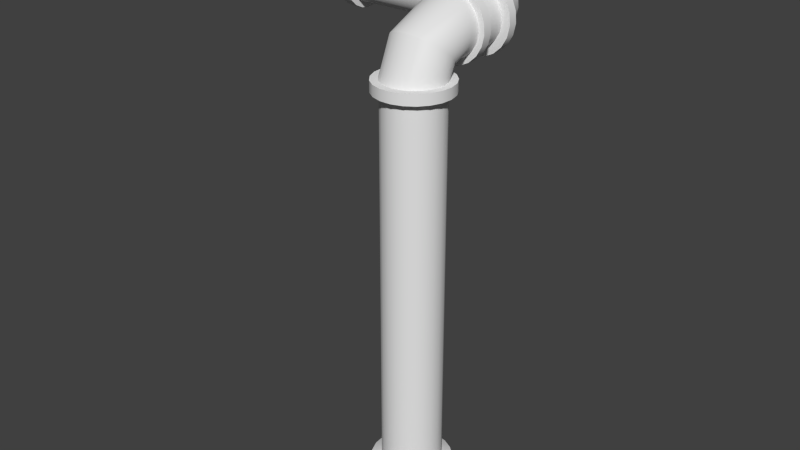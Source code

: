 # Source: rohr7.blend  (saved by Blender 2.70.0; exported with 4.5.12 LTS)
import bpy
from mathutils import Matrix  # noqa: F401  (used for matrix-valued properties, if any)

bpy.ops.wm.read_factory_settings(use_empty=True)
scene = bpy.context.scene
scene.name = 'Scene'

# ---- collections
col_collection_1 = bpy.data.collections.new('Collection 1'); scene.collection.children.link(col_collection_1)

# ---- world
world_world = bpy.data.worlds.new('World'); scene.world = world_world
world_world.color = (0.05088, 0.05088, 0.05088)
world_world.use_sun_shadow = False
world_world.sun_shadow_jitter_overblur = 0.0
world_world.cycles.sampling_method = 'MANUAL'
world_world.cycles.sample_map_resolution = 256

# ---- meshes
me_cylinder = bpy.data.meshes.new('Cylinder')
me_cylinder.from_pydata([(0.0, 0.3671, -2.329), (0.0, 0.3671, 2.329), (0.1082, 0.3508, -2.329), (0.1082, 0.3508, 2.329), (0.2068, 0.3033, -2.329), (0.2068, 0.3033, 2.329), (0.287, 0.2289, -2.329), (0.287, 0.2289, 2.329), (0.3417, 0.1341, -2.329), (0.3417, 0.1341, 2.329), (0.366, 0.02743, -2.329), (0.366, 0.02743, 2.329), (0.3579, -0.08168, -2.329), (0.3579, -0.08168, 2.329), (0.3179, -0.1835, -2.329), (0.3179, -0.1835, 2.329), (0.2497, -0.2691, -2.329), (0.2497, -0.2691, 2.329), (0.1593, -0.3307, -2.329), (0.1593, -0.3307, 2.329), (0.05471, -0.363, -2.329), (0.05471, -0.363, 2.329), (-0.05471, -0.363, -2.329), (-0.05471, -0.363, 2.329), (-0.1593, -0.3307, -2.329), (-0.1593, -0.3307, 2.329), (-0.2497, -0.2691, -2.329), (-0.2497, -0.2691, 2.329), (-0.3179, -0.1835, -2.329), (-0.3179, -0.1835, 2.329), (-0.3579, -0.08168, -2.329), (-0.3579, -0.08168, 2.329), (-0.366, 0.02743, -2.329), (-0.366, 0.02743, 2.329), (-0.3417, 0.1341, -2.329), (-0.3417, 0.1341, 2.329), (-0.287, 0.2289, -2.329), (-0.287, 0.2289, 2.329), (-0.2068, 0.3033, -2.329), (-0.2068, 0.3033, 2.329), (-0.1082, 0.3508, -2.329), (-0.1082, 0.3508, 2.329), (1.79e-08, 0.4946, -2.391), (0.1458, 0.4726, -2.391), (0.2786, 0.4086, -2.391), (0.3867, 0.3084, -2.391), (0.4604, 0.1807, -2.391), (0.4932, 0.03696, -2.391), (0.4822, -0.1101, -2.391), (0.4283, -0.2473, -2.391), (0.3364, -0.3625, -2.391), (0.2146, -0.4456, -2.391), (0.07371, -0.489, -2.391), (-0.07371, -0.489, -2.391), (-0.2146, -0.4456, -2.391), (-0.3364, -0.3625, -2.391), (-0.4283, -0.2473, -2.391), (-0.4822, -0.1101, -2.391), (-0.4932, 0.03696, -2.391), (-0.4604, 0.1807, -2.391), (-0.3867, 0.3084, -2.391), (-0.2786, 0.4086, -2.391), (-0.1458, 0.4726, -2.391), (-2.098e-08, 0.4946, -2.702), (0.1458, 0.4726, -2.702), (0.2786, 0.4086, -2.702), (0.3867, 0.3084, -2.702), (0.4604, 0.1807, -2.702), (0.4932, 0.03696, -2.702), (0.4822, -0.1101, -2.702), (0.4283, -0.2473, -2.702), (0.3364, -0.3625, -2.702), (0.2146, -0.4456, -2.702), (0.07371, -0.489, -2.702), (-0.07371, -0.489, -2.702), (-0.2146, -0.4456, -2.702), (-0.3364, -0.3625, -2.702), (-0.4283, -0.2473, -2.702), (-0.4822, -0.1101, -2.702), (-0.4932, 0.03696, -2.702), (-0.4604, 0.1807, -2.702), (-0.3867, 0.3084, -2.702), (-0.2786, 0.4086, -2.702), (-0.1458, 0.4726, -2.702), (-1.609e-08, 0.5816, -2.765), (0.1714, 0.5557, -2.765), (0.3276, 0.4805, -2.765), (0.4547, 0.3626, -2.765), (0.5414, 0.2125, -2.765), (0.5799, 0.04346, -2.765), (0.567, -0.1294, -2.765), (0.5036, -0.2908, -2.765), (0.3956, -0.4263, -2.765), (0.2523, -0.524, -2.765), (0.08668, -0.5751, -2.765), (-0.08668, -0.5751, -2.765), (-0.2523, -0.524, -2.765), (-0.3956, -0.4263, -2.765), (-0.5036, -0.2908, -2.765), (-0.567, -0.1294, -2.765), (-0.5799, 0.04346, -2.765), (-0.5414, 0.2125, -2.765), (-0.4547, 0.3626, -2.765), (-0.3276, 0.4805, -2.765), (-0.1714, 0.5557, -2.765), (-1.549e-07, 0.5816, -3.662), (0.1714, 0.5557, -3.662), (0.3276, 0.4805, -3.662), (0.4547, 0.3626, -3.662), (0.5414, 0.2125, -3.662), (0.5799, 0.04346, -3.662), (0.567, -0.1294, -3.662), (0.5036, -0.2908, -3.662), (0.3956, -0.4263, -3.662), (0.2523, -0.524, -3.662), (0.08668, -0.5751, -3.662), (-0.08668, -0.5751, -3.662), (-0.2523, -0.524, -3.662), (-0.3956, -0.4263, -3.662), (-0.5036, -0.2908, -3.662), (-0.567, -0.1294, -3.662), (-0.5799, 0.04346, -3.662), (-0.5414, 0.2125, -3.662), (-0.4547, 0.3626, -3.662), (-0.3276, 0.4805, -3.662), (-0.1714, 0.5557, -3.662), (1.577e-08, 0.4645, 2.329), (0.1369, 0.4439, 2.329), (0.2617, 0.3838, 2.329), (0.3632, 0.2896, 2.329), (0.4324, 0.1697, 2.329), (0.4632, 0.03471, 2.329), (0.4529, -0.1034, 2.329), (0.4023, -0.2323, 2.329), (0.316, -0.3405, 2.329), (0.2015, -0.4185, 2.329), (0.06923, -0.4593, 2.329), (-0.06923, -0.4593, 2.329), (-0.2015, -0.4185, 2.329), (-0.316, -0.3405, 2.329), (-0.4023, -0.2323, 2.329), (-0.4529, -0.1034, 2.329), (-0.4632, 0.03471, 2.329), (-0.4324, 0.1697, 2.329), (-0.3632, 0.2896, 2.329), (-0.2617, 0.3838, 2.329), (-0.1369, 0.4439, 2.329), (1.075e-08, 0.4645, 2.461), (0.1369, 0.4439, 2.461), (0.2617, 0.3838, 2.461), (0.3632, 0.2896, 2.461), (0.4324, 0.1697, 2.461), (0.4632, 0.03471, 2.461), (0.4529, -0.1034, 2.461), (0.4023, -0.2323, 2.461), (0.316, -0.3405, 2.461), (0.2015, -0.4185, 2.461), (0.06923, -0.4593, 2.461), (-0.06923, -0.4593, 2.461), (-0.2015, -0.4185, 2.461), (-0.316, -0.3405, 2.461), (-0.4023, -0.2323, 2.461), (-0.4529, -0.1034, 2.461), (-0.4632, 0.03471, 2.461), (-0.4324, 0.1697, 2.461), (-0.3632, 0.2896, 2.461), (-0.2617, 0.3838, 2.461), (-0.1369, 0.4439, 2.461), (-1.145e-09, 0.3736, 2.461), (0.1101, 0.357, 2.461), (0.2105, 0.3087, 2.461), (0.2921, 0.2329, 2.461), (0.3478, 0.1365, 2.461), (0.3726, 0.02792, 2.461), (0.3642, -0.08313, 2.461), (0.3235, -0.1868, 2.461), (0.2541, -0.2739, 2.461), (0.1621, -0.3366, 2.461), (0.05568, -0.3694, 2.461), (-0.05568, -0.3694, 2.461), (-0.1621, -0.3366, 2.461), (-0.2541, -0.2739, 2.461), (-0.3235, -0.1868, 2.461), (-0.3642, -0.08313, 2.461), (-0.3726, 0.02792, 2.461), (-0.3478, 0.1365, 2.461), (-0.2921, 0.2329, 2.461), (-0.2105, 0.3087, 2.461), (-0.1101, 0.357, 2.461), (-2.207e-08, 0.4203, 2.509), (0.1101, 0.4074, 2.52), (0.2105, 0.3699, 2.55), (0.2921, 0.3112, 2.598), (0.3478, 0.2365, 2.659), (0.3726, 0.1523, 2.728), (0.3642, 0.06625, 2.798), (0.3235, -0.0141, 2.863), (0.2541, -0.08158, 2.918), (0.1621, -0.1302, 2.958), (0.05568, -0.1556, 2.979), (-0.05568, -0.1556, 2.979), (-0.1621, -0.1302, 2.958), (-0.2541, -0.08158, 2.918), (-0.3235, -0.0141, 2.863), (-0.3642, 0.06625, 2.798), (-0.3726, 0.1523, 2.728), (-0.3478, 0.2365, 2.659), (-0.2921, 0.3112, 2.598), (-0.2105, 0.3699, 2.55), (-0.1101, 0.4074, 2.52), (-1.407e-07, 0.4769, 2.522), (0.1101, 0.4769, 2.538), (0.2105, 0.4768, 2.587), (0.2921, 0.4766, 2.662), (0.3478, 0.4763, 2.759), (0.3726, 0.4761, 2.867), (0.3642, 0.4758, 2.978), (0.3235, 0.4756, 3.082), (0.2541, 0.4753, 3.169), (0.1621, 0.4752, 3.232), (0.05568, 0.4751, 3.265), (-0.05568, 0.4751, 3.265), (-0.1621, 0.4752, 3.232), (-0.2541, 0.4753, 3.169), (-0.3235, 0.4756, 3.082), (-0.3642, 0.4758, 2.978), (-0.3726, 0.4761, 2.867), (-0.3478, 0.4763, 2.759), (-0.2921, 0.4766, 2.662), (-0.2105, 0.4768, 2.587), (-0.1101, 0.4769, 2.538), (-1.451e-07, 0.5949, 2.522), (0.1101, 0.5948, 2.539), (0.2105, 0.5947, 2.587), (0.2921, 0.5945, 2.663), (0.3478, 0.5943, 2.759), (0.3726, 0.594, 2.868), (0.3642, 0.5938, 2.979), (0.3235, 0.5935, 3.082), (0.2541, 0.5933, 3.169), (0.1621, 0.5931, 3.232), (0.05568, 0.5931, 3.265), (-0.05568, 0.5931, 3.265), (-0.1621, 0.5931, 3.232), (-0.2541, 0.5933, 3.169), (-0.3235, 0.5935, 3.082), (-0.3642, 0.5938, 2.979), (-0.3726, 0.594, 2.868), (-0.3478, 0.5943, 2.759), (-0.2921, 0.5945, 2.663), (-0.2105, 0.5947, 2.587), (-0.1101, 0.5948, 2.539), (-1.391e-07, 0.5951, 2.45), (0.1314, 0.595, 2.469), (0.2512, 0.5949, 2.527), (0.3486, 0.5947, 2.618), (0.4151, 0.5944, 2.733), (0.4447, 0.5941, 2.862), (0.4347, 0.5937, 2.995), (0.3862, 0.5934, 3.119), (0.3033, 0.5932, 3.222), (0.1935, 0.593, 3.297), (0.06646, 0.5929, 3.337), (-0.06646, 0.5929, 3.337), (-0.1935, 0.593, 3.297), (-0.3033, 0.5932, 3.222), (-0.3862, 0.5934, 3.119), (-0.4347, 0.5937, 2.995), (-0.4447, 0.5941, 2.862), (-0.4151, 0.5944, 2.733), (-0.3486, 0.5947, 2.618), (-0.2512, 0.5949, 2.527), (-0.1314, 0.595, 2.469), (-1.417e-07, 0.7131, 2.45), (0.1314, 0.713, 2.47), (0.2512, 0.7129, 2.527), (0.3486, 0.7127, 2.618), (0.4151, 0.7124, 2.733), (0.4447, 0.7121, 2.863), (0.4347, 0.7118, 2.995), (0.3862, 0.7114, 3.119), (0.3033, 0.7112, 3.223), (0.1935, 0.711, 3.298), (0.06646, 0.7109, 3.337), (-0.06646, 0.7109, 3.337), (-0.1935, 0.711, 3.298), (-0.3033, 0.7112, 3.223), (-0.3862, 0.7114, 3.119), (-0.4347, 0.7118, 2.995), (-0.4447, 0.7121, 2.863), (-0.4151, 0.7124, 2.733), (-0.3486, 0.7127, 2.618), (-0.2512, 0.7129, 2.527), (-0.1314, 0.713, 2.47), (-1.509e-07, 0.7129, 2.54), (0.105, 0.7128, 2.556), (0.2006, 0.7127, 2.602), (0.2785, 0.7125, 2.674), (0.3316, 0.7123, 2.766), (0.3552, 0.7121, 2.869), (0.3473, 0.7118, 2.975), (0.3085, 0.7116, 3.074), (0.2423, 0.7114, 3.157), (0.1545, 0.7112, 3.217), (0.05309, 0.7111, 3.248), (-0.05309, 0.7111, 3.248), (-0.1545, 0.7112, 3.217), (-0.2423, 0.7114, 3.157), (-0.3085, 0.7116, 3.074), (-0.3473, 0.7118, 2.975), (-0.3552, 0.7121, 2.869), (-0.3316, 0.7123, 2.766), (-0.2785, 0.7125, 2.674), (-0.2006, 0.7127, 2.602), (-0.105, 0.7128, 2.556), (-1.502e-07, 1.145, 2.438), (0.1358, 1.145, 2.458), (0.2596, 1.145, 2.518), (0.3602, 1.145, 2.611), (0.4289, 1.145, 2.73), (0.4595, 1.144, 2.864), (0.4492, 1.144, 3.001), (0.399, 1.144, 3.129), (0.3134, 1.144, 3.236), (0.1999, 1.143, 3.313), (0.06867, 1.143, 3.354), (-0.06867, 1.143, 3.354), (-0.1999, 1.143, 3.313), (-0.3134, 1.144, 3.236), (-0.399, 1.144, 3.129), (-0.4492, 1.144, 3.001), (-0.4595, 1.144, 2.864), (-0.4289, 1.145, 2.73), (-0.3602, 1.145, 2.611), (-0.2596, 1.145, 2.518), (-0.1358, 1.145, 2.458), (-1.659e-07, 1.031, 2.542), (0.105, 1.031, 2.558), (0.2006, 1.031, 2.604), (0.2785, 1.031, 2.676), (0.3316, 1.031, 2.768), (0.3552, 1.03, 2.872), (0.3473, 1.03, 2.978), (0.3085, 1.03, 3.076), (0.2423, 1.03, 3.159), (0.1545, 1.029, 3.219), (0.05309, 1.029, 3.251), (-0.05309, 1.029, 3.251), (-0.1545, 1.029, 3.219), (-0.2423, 1.03, 3.159), (-0.3085, 1.03, 3.076), (-0.3473, 1.03, 2.978), (-0.3552, 1.03, 2.872), (-0.3316, 1.031, 2.768), (-0.2785, 1.031, 2.676), (-0.2006, 1.031, 2.604), (-0.105, 1.031, 2.558), (-0.1358, 1.031, 2.458), (-0.2596, 1.031, 2.518), (-0.3602, 1.031, 2.611), (-0.4289, 1.031, 2.73), (-0.4595, 1.03, 2.864), (-0.4492, 1.03, 3.001), (-0.399, 1.03, 3.129), (-0.3134, 1.029, 3.236), (-0.1999, 1.029, 3.313), (-0.06867, 1.029, 3.354), (0.06867, 1.029, 3.354), (0.1999, 1.029, 3.313), (0.3134, 1.029, 3.236), (0.399, 1.03, 3.129), (0.4492, 1.03, 3.001), (0.4595, 1.03, 2.864), (0.4289, 1.031, 2.73), (0.3602, 1.031, 2.611), (0.2596, 1.031, 2.518), (0.1358, 1.031, 2.458), (-1.502e-07, 1.031, 2.438), (-0.009198, 1.156, 2.546), (0.09455, 1.156, 2.562), (0.1891, 1.156, 2.608), (0.266, 1.156, 2.679), (0.3185, 1.156, 2.77), (0.3418, 1.156, 2.872), (0.334, 1.155, 2.977), (0.2956, 1.155, 3.074), (0.2302, 1.155, 3.156), (0.1435, 1.155, 3.215), (0.04326, 1.155, 3.246), (-0.06166, 1.155, 3.246), (-0.1619, 1.155, 3.215), (-0.2486, 1.155, 3.156), (-0.314, 1.155, 3.074), (-0.3524, 1.155, 2.977), (-0.3602, 1.156, 2.872), (-0.3368, 1.156, 2.77), (-0.2844, 1.156, 2.679), (-0.2075, 1.156, 2.608), (-0.1129, 1.156, 2.562), (-0.1285, 1.428, 2.546), (-0.04598, 1.49, 2.562), (0.02924, 1.548, 2.608), (0.0905, 1.594, 2.679), (0.1323, 1.626, 2.77), (0.1511, 1.64, 2.872), (0.145, 1.635, 2.977), (0.1147, 1.611, 3.074), (0.06276, 1.572, 3.156), (-0.006072, 1.519, 3.215), (-0.08574, 1.458, 3.246), (-0.1692, 1.394, 3.246), (-0.2489, 1.334, 3.215), (-0.3179, 1.281, 3.156), (-0.3701, 1.242, 3.074), (-0.4007, 1.219, 2.977), (-0.4071, 1.214, 2.872), (-0.3887, 1.228, 2.77), (-0.3471, 1.26, 2.679), (-0.286, 1.307, 2.608), (-0.211, 1.365, 2.562), (-0.4897, 1.608, 2.546), (-0.4899, 1.712, 2.562), (-0.49, 1.806, 2.608), (-0.4901, 1.883, 2.679), (-0.49, 1.936, 2.77), (-0.4898, 1.959, 2.872), (-0.4895, 1.951, 2.977), (-0.4892, 1.913, 3.074), (-0.4888, 1.847, 3.156), (-0.4884, 1.761, 3.215), (-0.4881, 1.66, 3.246), (-0.4878, 1.555, 3.246), (-0.4876, 1.455, 3.215), (-0.4875, 1.369, 3.156), (-0.4876, 1.303, 3.074), (-0.4877, 1.265, 2.977), (-0.4879, 1.257, 2.872), (-0.4882, 1.28, 2.77), (-0.4886, 1.333, 2.679), (-0.489, 1.41, 2.608), (-0.4893, 1.504, 2.562), (-0.4987, 1.618, 2.45), (-0.499, 1.75, 2.47), (-0.4992, 1.87, 2.528), (-0.4992, 1.968, 2.619), (-0.4991, 2.035, 2.735), (-0.4988, 2.065, 2.865), (-0.4985, 2.055, 2.998), (-0.4981, 2.006, 3.122), (-0.4976, 1.923, 3.227), (-0.4971, 1.812, 3.302), (-0.4967, 1.685, 3.342), (-0.4963, 1.551, 3.342), (-0.4961, 1.423, 3.302), (-0.496, 1.313, 3.227), (-0.496, 1.229, 3.122), (-0.4962, 1.181, 2.998), (-0.4965, 1.171, 2.865), (-0.4969, 1.2, 2.735), (-0.4973, 1.267, 2.619), (-0.4978, 1.365, 2.528), (-0.4983, 1.486, 2.47), (-0.6139, 1.618, 2.45), (-0.6142, 1.75, 2.47), (-0.6144, 1.87, 2.528), (-0.6145, 1.968, 2.619), (-0.6143, 2.035, 2.735), (-0.6141, 2.065, 2.865), (-0.6137, 2.055, 2.998), (-0.6133, 2.006, 3.122), (-0.6128, 1.923, 3.227), (-0.6124, 1.812, 3.302), (-0.6119, 1.685, 3.342), (-0.6116, 1.551, 3.342), (-0.6113, 1.423, 3.302), (-0.6112, 1.313, 3.227), (-0.6113, 1.229, 3.122), (-0.6114, 1.181, 2.998), (-0.6117, 1.171, 2.865), (-0.6121, 1.2, 2.735), (-0.6126, 1.267, 2.619), (-0.6131, 1.365, 2.528), (-0.6135, 1.486, 2.47), (-0.6025, 1.618, 2.562), (-0.6028, 1.717, 2.577), (-0.6029, 1.807, 2.62), (-0.6029, 1.881, 2.689), (-0.6029, 1.931, 2.775), (-0.6027, 1.953, 2.873), (-0.6024, 1.946, 2.973), (-0.6021, 1.909, 3.067), (-0.6017, 1.847, 3.145), (-0.6014, 1.764, 3.201), (-0.601, 1.668, 3.231), (-0.6008, 1.568, 3.231), (-0.6006, 1.472, 3.201), (-0.6005, 1.389, 3.145), (-0.6005, 1.326, 3.067), (-0.6007, 1.29, 2.973), (-0.6009, 1.282, 2.873), (-0.6012, 1.304, 2.775), (-0.6015, 1.355, 2.689), (-0.6019, 1.428, 2.62), (-0.6022, 1.519, 2.577), (-2.032, 1.618, 2.562), (-2.032, 1.717, 2.577), (-2.033, 1.807, 2.62), (-2.033, 1.881, 2.689), (-2.033, 1.931, 2.775), (-2.032, 1.953, 2.873), (-2.032, 1.946, 2.973), (-2.032, 1.909, 3.067), (-2.031, 1.847, 3.145), (-2.031, 1.764, 3.201), (-2.031, 1.668, 3.231), (-2.03, 1.568, 3.231), (-2.03, 1.472, 3.201), (-2.03, 1.389, 3.145), (-2.03, 1.326, 3.067), (-2.03, 1.29, 2.973), (-2.031, 1.282, 2.873), (-2.031, 1.304, 2.775), (-2.031, 1.355, 2.689), (-2.032, 1.428, 2.62), (-2.032, 1.519, 2.577), (-2.032, 1.618, 2.485), (-2.033, 1.739, 2.504), (-2.033, 1.85, 2.557), (-2.033, 1.94, 2.641), (-2.033, 2.002, 2.747), (-2.033, 2.029, 2.867), (-2.032, 2.02, 2.99), (-2.032, 1.975, 3.105), (-2.031, 1.899, 3.201), (-2.031, 1.797, 3.27), (-2.031, 1.679, 3.307), (-2.03, 1.556, 3.307), (-2.03, 1.439, 3.27), (-2.03, 1.337, 3.201), (-2.03, 1.26, 3.105), (-2.03, 1.215, 2.99), (-2.03, 1.206, 2.867), (-2.031, 1.233, 2.747), (-2.031, 1.295, 2.641), (-2.032, 1.385, 2.557), (-2.032, 1.496, 2.504), (-2.174, 1.618, 2.485), (-2.175, 1.739, 2.504), (-2.175, 1.85, 2.557), (-2.175, 1.94, 2.641), (-2.175, 2.002, 2.747), (-2.175, 2.029, 2.867), (-2.174, 2.02, 2.99), (-2.174, 1.975, 3.105), (-2.173, 1.899, 3.201), (-2.173, 1.797, 3.27), (-2.173, 1.679, 3.307), (-2.172, 1.556, 3.307), (-2.172, 1.439, 3.27), (-2.172, 1.337, 3.201), (-2.172, 1.26, 3.105), (-2.172, 1.215, 2.99), (-2.172, 1.206, 2.867), (-2.173, 1.233, 2.747), (-2.173, 1.295, 2.641), (-2.174, 1.385, 2.557), (-2.174, 1.496, 2.504), (-2.174, 1.618, 2.548), (-2.174, 1.721, 2.563), (-2.175, 1.815, 2.609), (-2.175, 1.892, 2.68), (-2.175, 1.944, 2.77), (-2.174, 1.967, 2.872), (-2.174, 1.959, 2.976), (-2.174, 1.921, 3.074), (-2.173, 1.856, 3.155), (-2.173, 1.77, 3.214), (-2.173, 1.67, 3.245), (-2.172, 1.565, 3.245), (-2.172, 1.466, 3.214), (-2.172, 1.379, 3.155), (-2.172, 1.314, 3.074), (-2.172, 1.276, 2.976), (-2.173, 1.268, 2.872), (-2.173, 1.291, 2.77), (-2.173, 1.344, 2.68), (-2.174, 1.42, 2.609), (-2.174, 1.514, 2.563), (-2.544, 1.725, 2.548), (-2.466, 1.794, 2.563), (-2.396, 1.856, 2.609), (-2.338, 1.907, 2.68), (-2.299, 1.941, 2.77), (-2.281, 1.956, 2.872), (-2.287, 1.951, 2.976), (-2.315, 1.925, 3.074), (-2.364, 1.882, 3.155), (-2.429, 1.825, 3.214), (-2.503, 1.759, 3.245), (-2.582, 1.689, 3.245), (-2.656, 1.623, 3.214), (-2.721, 1.566, 3.155), (-2.77, 1.523, 3.074), (-2.799, 1.498, 2.976), (-2.805, 1.493, 2.872), (-2.788, 1.509, 2.77), (-2.749, 1.544, 2.68), (-2.691, 1.594, 2.609), (-2.621, 1.657, 2.563), (-2.669, 2.056, 2.548), (-2.566, 2.057, 2.563), (-2.472, 2.058, 2.609), (-2.395, 2.058, 2.68), (-2.343, 2.058, 2.77), (-2.32, 2.058, 2.872), (-2.328, 2.058, 2.976), (-2.366, 2.057, 3.074), (-2.431, 2.057, 3.155), (-2.517, 2.056, 3.214), (-2.617, 2.055, 3.245), (-2.722, 2.054, 3.245), (-2.821, 2.053, 3.214), (-2.908, 2.053, 3.155), (-2.973, 2.052, 3.074), (-3.011, 2.052, 2.976), (-3.019, 2.053, 2.872), (-2.996, 2.053, 2.77), (-2.943, 2.054, 2.68), (-2.867, 2.054, 2.609), (-2.773, 2.055, 2.563), (-2.669, 2.056, 2.463), (-2.541, 2.057, 2.482), (-2.424, 2.058, 2.538), (-2.329, 2.059, 2.627), (-2.264, 2.059, 2.739), (-2.235, 2.059, 2.866), (-2.245, 2.059, 2.995), (-2.292, 2.058, 3.116), (-2.373, 2.057, 3.218), (-2.48, 2.056, 3.291), (-2.604, 2.055, 3.329), (-2.734, 2.054, 3.329), (-2.858, 2.053, 3.291), (-2.966, 2.052, 3.218), (-3.047, 2.052, 3.116), (-3.094, 2.052, 2.995), (-3.104, 2.052, 2.866), (-3.075, 2.052, 2.739), (-3.01, 2.053, 2.627), (-2.915, 2.054, 2.538), (-2.798, 2.055, 2.482), (-2.669, 3.153, 2.463), (-2.541, 3.154, 2.482), (-2.424, 3.155, 2.538), (-2.329, 3.156, 2.627), (-2.264, 3.156, 2.739), (-2.235, 3.156, 2.866), (-2.245, 3.155, 2.995), (-2.292, 3.155, 3.116), (-2.373, 3.154, 3.218), (-2.48, 3.153, 3.291), (-2.604, 3.152, 3.329), (-2.734, 3.151, 3.329), (-2.858, 3.15, 3.291), (-2.966, 3.149, 3.218), (-3.047, 3.149, 3.116), (-3.094, 3.148, 2.995), (-3.104, 3.149, 2.866), (-3.075, 3.149, 2.739), (-3.01, 3.15, 2.627), (-2.915, 3.151, 2.538), (-2.798, 3.152, 2.482)], [], [(0, 1, 3, 2), (2, 3, 5, 4), (4, 5, 7, 6), (6, 7, 9, 8), (8, 9, 11, 10), (10, 11, 13, 12), (12, 13, 15, 14), (14, 15, 17, 16), (16, 17, 19, 18), (18, 19, 21, 20), (20, 21, 23, 22), (22, 23, 25, 24), (24, 25, 27, 26), (26, 27, 29, 28), (28, 29, 31, 30), (30, 31, 33, 32), (32, 33, 35, 34), (34, 35, 37, 36), (36, 37, 39, 38), (23, 21, 136, 137), (40, 41, 1, 0), (38, 39, 41, 40), (36, 38, 61, 60), (45, 46, 67, 66), (0, 2, 43, 42), (14, 16, 50, 49), (20, 22, 53, 52), (4, 6, 45, 44), (26, 28, 56, 55), (32, 34, 59, 58), (10, 12, 48, 47), (38, 40, 62, 61), (16, 18, 51, 50), (22, 24, 54, 53), (6, 8, 46, 45), (28, 30, 57, 56), (34, 36, 60, 59), (12, 14, 49, 48), (40, 0, 42, 62), (18, 20, 52, 51), (2, 4, 44, 43), (24, 26, 55, 54), (8, 10, 47, 46), (30, 32, 58, 57), (79, 80, 101, 100), (56, 57, 78, 77), (43, 44, 65, 64), (54, 55, 76, 75), (52, 53, 74, 73), (61, 62, 83, 82), (50, 51, 72, 71), (59, 60, 81, 80), (48, 49, 70, 69), (46, 47, 68, 67), (57, 58, 79, 78), (44, 45, 66, 65), (55, 56, 77, 76), (42, 43, 64, 63), (53, 54, 75, 74), (62, 42, 63, 83), (51, 52, 73, 72), (60, 61, 82, 81), (49, 50, 71, 70), (58, 59, 80, 79), (47, 48, 69, 68), (102, 103, 124, 123), (68, 69, 90, 89), (66, 67, 88, 87), (77, 78, 99, 98), (64, 65, 86, 85), (75, 76, 97, 96), (73, 74, 95, 94), (82, 83, 104, 103), (71, 72, 93, 92), (80, 81, 102, 101), (69, 70, 91, 90), (67, 68, 89, 88), (78, 79, 100, 99), (65, 66, 87, 86), (76, 77, 98, 97), (63, 64, 85, 84), (74, 75, 96, 95), (83, 63, 84, 104), (72, 73, 94, 93), (81, 82, 103, 102), (70, 71, 92, 91), (137, 136, 157, 158), (91, 92, 113, 112), (100, 101, 122, 121), (89, 90, 111, 110), (87, 88, 109, 108), (98, 99, 120, 119), (85, 86, 107, 106), (96, 97, 118, 117), (94, 95, 116, 115), (103, 104, 125, 124), (92, 93, 114, 113), (101, 102, 123, 122), (90, 91, 112, 111), (88, 89, 110, 109), (99, 100, 121, 120), (86, 87, 108, 107), (97, 98, 119, 118), (84, 85, 106, 105), (95, 96, 117, 116), (104, 84, 105, 125), (93, 94, 115, 114), (7, 5, 128, 129), (29, 27, 139, 140), (35, 33, 142, 143), (13, 11, 131, 132), (41, 39, 145, 146), (19, 17, 134, 135), (25, 23, 137, 138), (9, 7, 129, 130), (31, 29, 140, 141), (37, 35, 143, 144), (15, 13, 132, 133), (1, 41, 146, 126), (21, 19, 135, 136), (5, 3, 127, 128), (27, 25, 138, 139), (11, 9, 130, 131), (33, 31, 141, 142), (39, 37, 144, 145), (3, 1, 126, 127), (17, 15, 133, 134), (149, 148, 169, 170), (146, 145, 166, 167), (135, 134, 155, 156), (144, 143, 164, 165), (133, 132, 153, 154), (131, 130, 151, 152), (142, 141, 162, 163), (129, 128, 149, 150), (140, 139, 160, 161), (127, 126, 147, 148), (138, 137, 158, 159), (126, 146, 167, 147), (136, 135, 156, 157), (145, 144, 165, 166), (134, 133, 154, 155), (143, 142, 163, 164), (132, 131, 152, 153), (130, 129, 150, 151), (141, 140, 161, 162), (128, 127, 148, 149), (139, 138, 159, 160), (172, 171, 192, 193), (160, 159, 180, 181), (158, 157, 178, 179), (167, 166, 187, 188), (156, 155, 176, 177), (165, 164, 185, 186), (154, 153, 174, 175), (152, 151, 172, 173), (163, 162, 183, 184), (150, 149, 170, 171), (161, 160, 181, 182), (148, 147, 168, 169), (159, 158, 179, 180), (147, 167, 188, 168), (157, 156, 177, 178), (166, 165, 186, 187), (155, 154, 175, 176), (164, 163, 184, 185), (153, 152, 173, 174), (151, 150, 171, 172), (162, 161, 182, 183), (206, 205, 226, 227), (183, 182, 203, 204), (170, 169, 190, 191), (181, 180, 201, 202), (179, 178, 199, 200), (188, 187, 208, 209), (177, 176, 197, 198), (186, 185, 206, 207), (175, 174, 195, 196), (173, 172, 193, 194), (184, 183, 204, 205), (171, 170, 191, 192), (182, 181, 202, 203), (169, 168, 189, 190), (180, 179, 200, 201), (168, 188, 209, 189), (178, 177, 198, 199), (187, 186, 207, 208), (176, 175, 196, 197), (185, 184, 205, 206), (174, 173, 194, 195), (229, 228, 249, 250), (195, 194, 215, 216), (193, 192, 213, 214), (204, 203, 224, 225), (191, 190, 211, 212), (202, 201, 222, 223), (200, 199, 220, 221), (209, 208, 229, 230), (198, 197, 218, 219), (207, 206, 227, 228), (196, 195, 216, 217), (194, 193, 214, 215), (205, 204, 225, 226), (192, 191, 212, 213), (203, 202, 223, 224), (190, 189, 210, 211), (201, 200, 221, 222), (189, 209, 230, 210), (199, 198, 219, 220), (208, 207, 228, 229), (197, 196, 217, 218), (231, 251, 272, 252), (218, 217, 238, 239), (227, 226, 247, 248), (216, 215, 236, 237), (214, 213, 234, 235), (225, 224, 245, 246), (212, 211, 232, 233), (223, 222, 243, 244), (221, 220, 241, 242), (230, 229, 250, 251), (219, 218, 239, 240), (228, 227, 248, 249), (217, 216, 237, 238), (215, 214, 235, 236), (226, 225, 246, 247), (213, 212, 233, 234), (224, 223, 244, 245), (211, 210, 231, 232), (222, 221, 242, 243), (210, 230, 251, 231), (220, 219, 240, 241), (253, 252, 273, 274), (241, 240, 261, 262), (250, 249, 270, 271), (239, 238, 259, 260), (248, 247, 268, 269), (237, 236, 257, 258), (235, 234, 255, 256), (246, 245, 266, 267), (233, 232, 253, 254), (244, 243, 264, 265), (242, 241, 262, 263), (251, 250, 271, 272), (240, 239, 260, 261), (249, 248, 269, 270), (238, 237, 258, 259), (236, 235, 256, 257), (247, 246, 267, 268), (234, 233, 254, 255), (245, 244, 265, 266), (232, 231, 252, 253), (243, 242, 263, 264), (264, 263, 284, 285), (252, 272, 293, 273), (262, 261, 282, 283), (271, 270, 291, 292), (260, 259, 280, 281), (269, 268, 289, 290), (258, 257, 278, 279), (256, 255, 276, 277), (267, 266, 287, 288), (254, 253, 274, 275), (265, 264, 285, 286), (263, 262, 283, 284), (272, 271, 292, 293), (261, 260, 281, 282), (270, 269, 290, 291), (259, 258, 279, 280), (257, 256, 277, 278), (268, 267, 288, 289), (255, 254, 275, 276), (266, 265, 286, 287), (280, 301, 302, 281), (310, 352, 353, 311), (290, 311, 312, 291), (288, 309, 310, 289), (278, 299, 300, 279), (286, 307, 308, 287), (276, 297, 298, 277), (283, 304, 305, 284), (274, 295, 296, 275), (284, 305, 306, 285), (293, 314, 294, 273), (281, 302, 303, 282), (291, 312, 313, 292), (279, 300, 301, 280), (289, 310, 311, 290), (287, 308, 309, 288), (277, 298, 299, 278), (285, 306, 307, 286), (275, 296, 297, 276), (273, 294, 295, 274), (282, 303, 304, 283), (292, 313, 314, 293), (343, 342, 371, 370), (337, 336, 377, 376), (338, 337, 376, 375), (369, 370, 322, 323), (372, 373, 319, 320), (350, 349, 364, 363), (375, 376, 316, 317), (360, 361, 331, 332), (353, 352, 361, 360), (374, 375, 317, 318), (355, 354, 359, 358), (359, 360, 332, 333), (348, 347, 366, 365), (352, 351, 362, 361), (345, 344, 369, 368), (364, 365, 327, 328), (349, 348, 365, 364), (361, 362, 330, 331), (357, 358, 334, 335), (342, 341, 372, 371), (370, 371, 321, 322), (336, 356, 357, 377), (368, 369, 323, 324), (371, 372, 320, 321), (341, 340, 373, 372), (367, 368, 324, 325), (347, 346, 367, 366), (377, 357, 335, 315), (340, 339, 374, 373), (365, 366, 326, 327), (358, 359, 333, 334), (344, 343, 370, 369), (346, 345, 368, 367), (339, 338, 375, 374), (351, 350, 363, 362), (376, 377, 315, 316), (373, 374, 318, 319), (362, 363, 329, 330), (366, 367, 325, 326), (363, 364, 328, 329), (356, 355, 358, 357), (354, 353, 360, 359), (309, 351, 352, 310), (308, 350, 351, 309), (311, 353, 354, 312), (312, 354, 355, 313), (313, 355, 356, 314), (307, 349, 350, 308), (306, 348, 349, 307), (305, 347, 348, 306), (304, 346, 347, 305), (303, 345, 346, 304), (302, 344, 345, 303), (314, 356, 336, 294), (294, 336, 337, 295), (295, 337, 338, 296), (296, 338, 339, 297), (297, 339, 340, 298), (298, 340, 341, 299), (301, 343, 344, 302), (300, 342, 343, 301), (299, 341, 342, 300), (323, 322, 385, 386), (327, 326, 389, 390), (318, 317, 380, 381), (325, 324, 387, 388), (315, 335, 398, 378), (331, 330, 393, 394), (322, 321, 384, 385), (332, 331, 394, 395), (328, 327, 390, 391), (326, 325, 388, 389), (329, 328, 391, 392), (334, 333, 396, 397), (321, 320, 383, 384), (317, 316, 379, 380), (320, 319, 382, 383), (335, 334, 397, 398), (330, 329, 392, 393), (333, 332, 395, 396), (319, 318, 381, 382), (324, 323, 386, 387), (316, 315, 378, 379), (396, 395, 416, 417), (389, 388, 409, 410), (392, 391, 412, 413), (384, 383, 404, 405), (380, 379, 400, 401), (378, 398, 419, 399), (398, 397, 418, 419), (395, 394, 415, 416), (387, 386, 407, 408), (388, 387, 408, 409), (393, 392, 413, 414), (397, 396, 417, 418), (391, 390, 411, 412), (379, 378, 399, 400), (386, 385, 406, 407), (390, 389, 410, 411), (381, 380, 401, 402), (394, 393, 414, 415), (383, 382, 403, 404), (385, 384, 405, 406), (382, 381, 402, 403), (406, 405, 426, 427), (403, 402, 423, 424), (417, 416, 437, 438), (410, 409, 430, 431), (413, 412, 433, 434), (405, 404, 425, 426), (401, 400, 421, 422), (399, 419, 440, 420), (419, 418, 439, 440), (416, 415, 436, 437), (408, 407, 428, 429), (409, 408, 429, 430), (414, 413, 434, 435), (418, 417, 438, 439), (412, 411, 432, 433), (400, 399, 420, 421), (407, 406, 427, 428), (411, 410, 431, 432), (402, 401, 422, 423), (415, 414, 435, 436), (404, 403, 424, 425), (425, 424, 445, 446), (427, 426, 447, 448), (424, 423, 444, 445), (438, 437, 458, 459), (431, 430, 451, 452), (434, 433, 454, 455), (426, 425, 446, 447), (422, 421, 442, 443), (420, 440, 461, 441), (440, 439, 460, 461), (437, 436, 457, 458), (429, 428, 449, 450), (430, 429, 450, 451), (435, 434, 455, 456), (439, 438, 459, 460), (433, 432, 453, 454), (421, 420, 441, 442), (428, 427, 448, 449), (432, 431, 452, 453), (423, 422, 443, 444), (436, 435, 456, 457), (444, 443, 464, 465), (457, 456, 477, 478), (446, 445, 466, 467), (448, 447, 468, 469), (445, 444, 465, 466), (459, 458, 479, 480), (452, 451, 472, 473), (455, 454, 475, 476), (447, 446, 467, 468), (443, 442, 463, 464), (441, 461, 482, 462), (461, 460, 481, 482), (458, 457, 478, 479), (450, 449, 470, 471), (451, 450, 471, 472), (456, 455, 476, 477), (460, 459, 480, 481), (454, 453, 474, 475), (442, 441, 462, 463), (449, 448, 469, 470), (453, 452, 473, 474), (470, 469, 490, 491), (474, 473, 494, 495), (465, 464, 485, 486), (478, 477, 498, 499), (467, 466, 487, 488), (469, 468, 489, 490), (466, 465, 486, 487), (480, 479, 500, 501), (473, 472, 493, 494), (476, 475, 496, 497), (468, 467, 488, 489), (464, 463, 484, 485), (462, 482, 503, 483), (482, 481, 502, 503), (479, 478, 499, 500), (471, 470, 491, 492), (472, 471, 492, 493), (477, 476, 497, 498), (481, 480, 501, 502), (475, 474, 495, 496), (463, 462, 483, 484), (496, 495, 516, 517), (484, 483, 504, 505), (491, 490, 511, 512), (495, 494, 515, 516), (486, 485, 506, 507), (499, 498, 519, 520), (488, 487, 508, 509), (490, 489, 510, 511), (487, 486, 507, 508), (501, 500, 521, 522), (494, 493, 514, 515), (497, 496, 517, 518), (489, 488, 509, 510), (485, 484, 505, 506), (483, 503, 524, 504), (503, 502, 523, 524), (500, 499, 520, 521), (492, 491, 512, 513), (493, 492, 513, 514), (498, 497, 518, 519), (502, 501, 522, 523), (519, 518, 539, 540), (523, 522, 543, 544), (517, 516, 537, 538), (505, 504, 525, 526), (512, 511, 532, 533), (516, 515, 536, 537), (507, 506, 527, 528), (520, 519, 540, 541), (509, 508, 529, 530), (511, 510, 531, 532), (508, 507, 528, 529), (522, 521, 542, 543), (515, 514, 535, 536), (518, 517, 538, 539), (510, 509, 530, 531), (506, 505, 526, 527), (504, 524, 545, 525), (524, 523, 544, 545), (521, 520, 541, 542), (513, 512, 533, 534), (514, 513, 534, 535), (545, 544, 565, 566), (542, 541, 562, 563), (534, 533, 554, 555), (535, 534, 555, 556), (540, 539, 560, 561), (544, 543, 564, 565), (538, 537, 558, 559), (526, 525, 546, 547), (533, 532, 553, 554), (537, 536, 557, 558), (528, 527, 548, 549), (541, 540, 561, 562), (530, 529, 550, 551), (532, 531, 552, 553), (529, 528, 549, 550), (543, 542, 563, 564), (536, 535, 556, 557), (539, 538, 559, 560), (531, 530, 551, 552), (527, 526, 547, 548), (525, 545, 566, 546), (548, 547, 568, 569), (546, 566, 587, 567), (566, 565, 586, 587), (563, 562, 583, 584), (555, 554, 575, 576), (556, 555, 576, 577), (561, 560, 581, 582), (565, 564, 585, 586), (559, 558, 579, 580), (547, 546, 567, 568), (554, 553, 574, 575), (558, 557, 578, 579), (549, 548, 569, 570), (562, 561, 582, 583), (551, 550, 571, 572), (553, 552, 573, 574), (550, 549, 570, 571), (564, 563, 584, 585), (557, 556, 577, 578), (560, 559, 580, 581), (552, 551, 572, 573), (581, 580, 601, 602), (573, 572, 593, 594), (569, 568, 589, 590), (567, 587, 608, 588), (587, 586, 607, 608), (584, 583, 604, 605), (576, 575, 596, 597), (577, 576, 597, 598), (582, 581, 602, 603), (586, 585, 606, 607), (580, 579, 600, 601), (568, 567, 588, 589), (575, 574, 595, 596), (579, 578, 599, 600), (570, 569, 590, 591), (583, 582, 603, 604), (572, 571, 592, 593), (574, 573, 594, 595), (571, 570, 591, 592), (585, 584, 605, 606), (578, 577, 598, 599), (606, 605, 626, 627), (599, 598, 619, 620), (602, 601, 622, 623), (594, 593, 614, 615), (590, 589, 610, 611), (588, 608, 629, 609), (608, 607, 628, 629), (605, 604, 625, 626), (597, 596, 617, 618), (598, 597, 618, 619), (603, 602, 623, 624), (607, 606, 627, 628), (601, 600, 621, 622), (589, 588, 609, 610), (596, 595, 616, 617), (600, 599, 620, 621), (591, 590, 611, 612), (604, 603, 624, 625), (593, 592, 613, 614), (595, 594, 615, 616), (592, 591, 612, 613), (616, 615, 636, 637), (613, 612, 633, 634), (627, 626, 647, 648), (620, 619, 640, 641), (623, 622, 643, 644), (615, 614, 635, 636), (611, 610, 631, 632), (609, 629, 650, 630), (629, 628, 649, 650), (626, 625, 646, 647), (618, 617, 638, 639), (619, 618, 639, 640), (624, 623, 644, 645), (628, 627, 648, 649), (622, 621, 642, 643), (610, 609, 630, 631), (617, 616, 637, 638), (621, 620, 641, 642), (612, 611, 632, 633), (625, 624, 645, 646), (614, 613, 634, 635), (635, 634, 655, 656), (637, 636, 657, 658), (634, 633, 654, 655), (648, 647, 668, 669), (641, 640, 661, 662), (644, 643, 664, 665), (636, 635, 656, 657), (632, 631, 652, 653), (630, 650, 671, 651), (650, 649, 670, 671), (647, 646, 667, 668), (639, 638, 659, 660), (640, 639, 660, 661), (645, 644, 665, 666), (649, 648, 669, 670), (643, 642, 663, 664), (631, 630, 651, 652), (638, 637, 658, 659), (642, 641, 662, 663), (633, 632, 653, 654), (646, 645, 666, 667)])
me_cylinder.polygons.foreach_set('use_smooth', [True] * 651)
me_cylinder.use_remesh_preserve_volume = False
me_cylinder.use_remesh_preserve_attributes = False
me_cylinder.use_mirror_vertex_groups = False
me_cylinder.update()

# ---- objects
ob_cylinder = bpy.data.objects.new('Cylinder', me_cylinder)

# ---- transforms, parenting, visibility, modifiers, constraints
ob_cylinder.location = (0.0, 0.0, 3.582)
ob_cylinder.lineart.crease_threshold = 0.0
_m = ob_cylinder.modifiers.new('EdgeSplit', 'EDGE_SPLIT')

# ---- collection membership
col_collection_1.objects.link(ob_cylinder)

# ---- scene / render settings (as saved in the file)
scene.frame_start = 1; scene.frame_end = 250; scene.frame_set(1)
scene.render.engine = 'BLENDER_EEVEE_NEXT'
scene.render.resolution_percentage = 50
scene.render.dither_intensity = 0.0
scene.cycles.use_denoising = False
scene.cycles.samples = 10
scene.cycles.sampling_pattern = 'TABULATED_SOBOL'
scene.cycles.light_sampling_threshold = 0.0
scene.cycles.use_adaptive_sampling = False
scene.cycles.use_light_tree = False
scene.cycles.blur_glossy = 0.0
scene.cycles.volume_bounces = 1
scene.cycles.pixel_filter_type = 'GAUSSIAN'
scene.cycles.sample_clamp_indirect = 0.0
scene.view_settings.view_transform = 'Standard'
bpy.context.view_layer.update()

# ---- added for rendering (the .blend has no active camera and no usable light): camera, sun
cam_auto = bpy.data.cameras.new('AutoCamera')
cam_auto.lens = 50.0
cam_auto.sensor_width = 36.0
cam_auto.clip_end = 1000.0
ob_auto_camera = bpy.data.objects.new('AutoCamera', cam_auto)
scene.collection.objects.link(ob_auto_camera)
ob_auto_camera.location = (6.84196, -8.4343, 9.91101)
ob_auto_camera.rotation_euler = (1.09748, -7.21219e-08, 0.694738)
scene.camera = ob_auto_camera
light_auto_sun = bpy.data.lights.new('AutoSun', 'SUN')
light_auto_sun.energy = 3.0
light_auto_sun.angle = 0.0523599
ob_auto_sun = bpy.data.objects.new('AutoSun', light_auto_sun)
scene.collection.objects.link(ob_auto_sun)
ob_auto_sun.rotation_euler = (0.872665, 0.174533, 0.523599)
bpy.context.view_layer.update()
